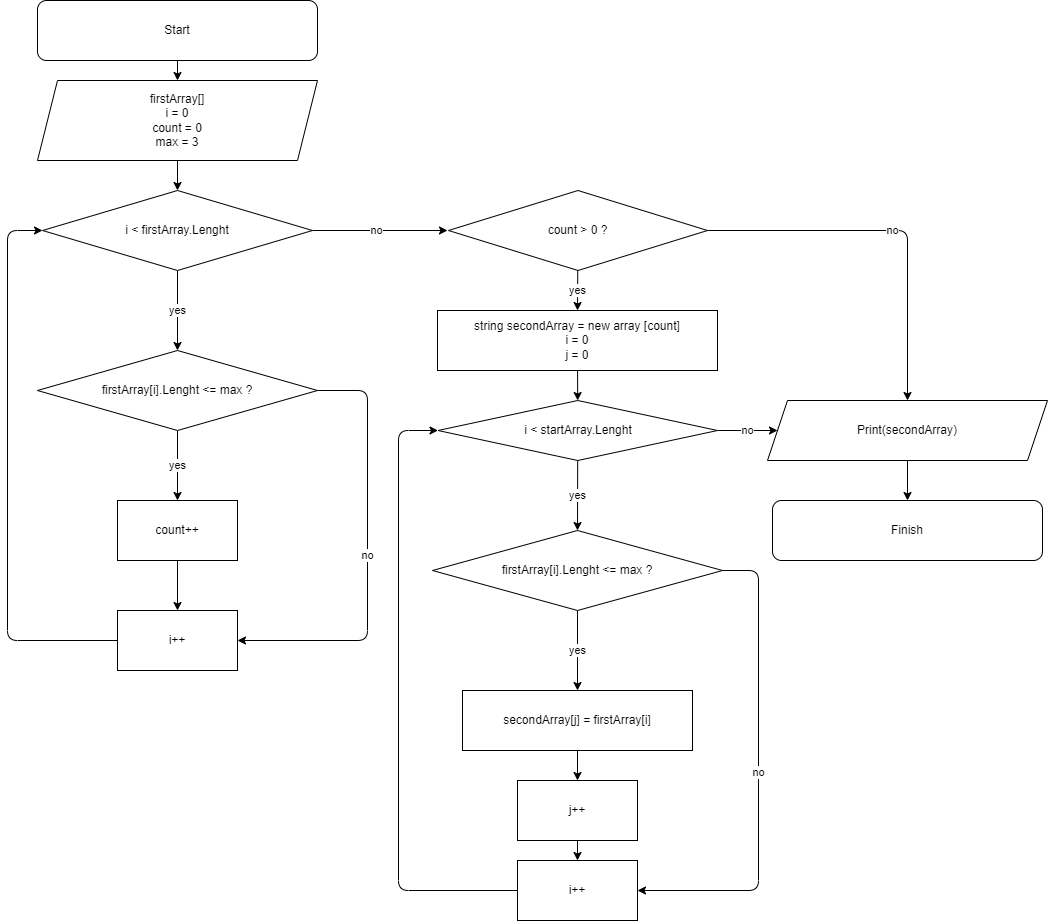

The diagram above was exported from draw.io. Its source (the exported page's mxGraphModel, read from the mxfile embedded in the PNG):
<mxGraphModel dx="712" dy="360" grid="1" gridSize="10" guides="1" tooltips="1" connect="1" arrows="1" fold="1" page="0" pageScale="1" pageWidth="827" pageHeight="1169" math="0" shadow="0">
  <root>
    <mxCell id="0" />
    <mxCell id="1" parent="0" />
    <mxCell id="7" value="" style="edgeStyle=none;html=1;startArrow=none;" parent="1" target="14" edge="1">
      <mxGeometry relative="1" as="geometry">
        <mxPoint x="310" y="360" as="sourcePoint" />
      </mxGeometry>
    </mxCell>
    <mxCell id="8" value="" style="edgeStyle=none;html=1;" parent="1" source="9" target="23" edge="1">
      <mxGeometry relative="1" as="geometry" />
    </mxCell>
    <mxCell id="9" value="firstArray[]&lt;br&gt;i = 0&lt;br&gt;count = 0&lt;br&gt;max = 3" style="shape=parallelogram;perimeter=parallelogramPerimeter;whiteSpace=wrap;html=1;fixedSize=1;" parent="1" vertex="1">
      <mxGeometry x="170" y="80" width="280" height="80" as="geometry" />
    </mxCell>
    <mxCell id="10" value="" style="edgeStyle=none;html=1;" parent="1" source="11" target="9" edge="1">
      <mxGeometry relative="1" as="geometry" />
    </mxCell>
    <mxCell id="11" value="Start" style="rounded=1;whiteSpace=wrap;html=1;" parent="1" vertex="1">
      <mxGeometry x="170" width="280" height="60" as="geometry" />
    </mxCell>
    <mxCell id="12" value="yes" style="edgeStyle=none;html=1;" parent="1" source="14" target="17" edge="1">
      <mxGeometry relative="1" as="geometry" />
    </mxCell>
    <mxCell id="13" value="no" style="edgeStyle=none;html=1;exitX=1;exitY=0.5;exitDx=0;exitDy=0;" parent="1" source="14" target="19" edge="1">
      <mxGeometry relative="1" as="geometry">
        <Array as="points">
          <mxPoint x="500" y="390" />
          <mxPoint x="500" y="640" />
        </Array>
      </mxGeometry>
    </mxCell>
    <mxCell id="14" value="first&lt;span style=&quot;font-family: &amp;#34;helvetica&amp;#34;&quot;&gt;Array[i].Lenght&lt;/span&gt;&amp;nbsp;&amp;lt;= max ?" style="rhombus;whiteSpace=wrap;html=1;" parent="1" vertex="1">
      <mxGeometry x="170" y="350" width="280" height="80" as="geometry" />
    </mxCell>
    <mxCell id="16" value="" style="edgeStyle=none;html=1;" parent="1" source="17" target="19" edge="1">
      <mxGeometry relative="1" as="geometry" />
    </mxCell>
    <mxCell id="17" value="count++" style="whiteSpace=wrap;html=1;" parent="1" vertex="1">
      <mxGeometry x="250" y="500" width="120" height="60" as="geometry" />
    </mxCell>
    <mxCell id="18" style="edgeStyle=none;html=1;exitX=0;exitY=0.5;exitDx=0;exitDy=0;entryX=0;entryY=0.5;entryDx=0;entryDy=0;" parent="1" source="19" target="23" edge="1">
      <mxGeometry relative="1" as="geometry">
        <Array as="points">
          <mxPoint x="140" y="640" />
          <mxPoint x="140" y="230" />
        </Array>
      </mxGeometry>
    </mxCell>
    <mxCell id="19" value="i++" style="whiteSpace=wrap;html=1;" parent="1" vertex="1">
      <mxGeometry x="250" y="610" width="120" height="60" as="geometry" />
    </mxCell>
    <mxCell id="20" value="yes" style="edgeStyle=none;html=1;entryX=0.5;entryY=0;entryDx=0;entryDy=0;" parent="1" source="23" target="14" edge="1">
      <mxGeometry relative="1" as="geometry">
        <mxPoint x="310" y="300" as="targetPoint" />
      </mxGeometry>
    </mxCell>
    <mxCell id="21" value="" style="edgeStyle=none;html=1;" parent="1" source="23" edge="1">
      <mxGeometry relative="1" as="geometry">
        <mxPoint x="580" y="230" as="targetPoint" />
      </mxGeometry>
    </mxCell>
    <mxCell id="22" value="no" style="edgeLabel;html=1;align=center;verticalAlign=middle;resizable=0;points=[];" parent="21" vertex="1" connectable="0">
      <mxGeometry x="-0.2622" y="-2" relative="1" as="geometry">
        <mxPoint x="14" y="-2" as="offset" />
      </mxGeometry>
    </mxCell>
    <mxCell id="23" value="i &amp;lt; firstArray.Lenght" style="rhombus;whiteSpace=wrap;html=1;" parent="1" vertex="1">
      <mxGeometry x="175" y="190" width="270" height="80" as="geometry" />
    </mxCell>
    <mxCell id="24" value="" style="edgeStyle=none;html=1;" parent="1" target="30" edge="1">
      <mxGeometry relative="1" as="geometry">
        <mxPoint x="710.3499999999999" y="540" as="sourcePoint" />
      </mxGeometry>
    </mxCell>
    <mxCell id="26" value="yes" style="edgeStyle=none;html=1;entryX=0.5;entryY=0;entryDx=0;entryDy=0;" parent="1" source="28" target="36" edge="1">
      <mxGeometry relative="1" as="geometry">
        <mxPoint x="705" y="320" as="targetPoint" />
      </mxGeometry>
    </mxCell>
    <mxCell id="27" value="no" style="edgeStyle=none;html=1;entryX=0.5;entryY=0;entryDx=0;entryDy=0;exitX=1;exitY=0.5;exitDx=0;exitDy=0;" parent="1" source="28" target="44" edge="1">
      <mxGeometry relative="1" as="geometry">
        <mxPoint x="910" y="230" as="targetPoint" />
        <Array as="points">
          <mxPoint x="1040" y="230" />
        </Array>
      </mxGeometry>
    </mxCell>
    <mxCell id="28" value="count &amp;gt; 0 ?" style="rhombus;whiteSpace=wrap;html=1;" parent="1" vertex="1">
      <mxGeometry x="581" y="190" width="259" height="80" as="geometry" />
    </mxCell>
    <mxCell id="29" value="yes" style="edgeStyle=none;html=1;" parent="1" source="30" target="32" edge="1">
      <mxGeometry relative="1" as="geometry" />
    </mxCell>
    <mxCell id="30" value="first&lt;span style=&quot;font-family: &amp;#34;helvetica&amp;#34;&quot;&gt;Array[i].Lenght&lt;/span&gt;&amp;nbsp;&amp;lt;= max ?" style="rhombus;whiteSpace=wrap;html=1;" parent="1" vertex="1">
      <mxGeometry x="565" y="530" width="290" height="80" as="geometry" />
    </mxCell>
    <mxCell id="31" value="" style="edgeStyle=none;html=1;" parent="1" source="32" target="39" edge="1">
      <mxGeometry relative="1" as="geometry" />
    </mxCell>
    <mxCell id="32" value="secondArray[j] = firstArray[i]" style="whiteSpace=wrap;html=1;" parent="1" vertex="1">
      <mxGeometry x="595" y="690" width="230" height="60" as="geometry" />
    </mxCell>
    <mxCell id="33" value="i++" style="whiteSpace=wrap;html=1;" parent="1" vertex="1">
      <mxGeometry x="650" y="860" width="120" height="60" as="geometry" />
    </mxCell>
    <mxCell id="34" value="no" style="edgeStyle=none;html=1;exitX=1;exitY=0.5;exitDx=0;exitDy=0;entryX=1;entryY=0.5;entryDx=0;entryDy=0;" parent="1" source="30" target="33" edge="1">
      <mxGeometry relative="1" as="geometry">
        <mxPoint x="841" y="610" as="sourcePoint" />
        <mxPoint x="780" y="830" as="targetPoint" />
        <Array as="points">
          <mxPoint x="891" y="570" />
          <mxPoint x="891" y="890" />
        </Array>
      </mxGeometry>
    </mxCell>
    <mxCell id="35" value="" style="edgeStyle=none;html=1;" parent="1" source="36" target="42" edge="1">
      <mxGeometry relative="1" as="geometry" />
    </mxCell>
    <mxCell id="36" value="string secondArray = new array [count]&lt;br&gt;i = 0&lt;br&gt;j = 0" style="rounded=0;whiteSpace=wrap;html=1;" parent="1" vertex="1">
      <mxGeometry x="570" y="310" width="280" height="60" as="geometry" />
    </mxCell>
    <mxCell id="37" style="edgeStyle=none;html=1;exitX=0;exitY=0.5;exitDx=0;exitDy=0;entryX=0;entryY=0.5;entryDx=0;entryDy=0;" parent="1" source="33" target="42" edge="1">
      <mxGeometry relative="1" as="geometry">
        <mxPoint x="641" y="720" as="sourcePoint" />
        <mxPoint x="580" y="410" as="targetPoint" />
        <Array as="points">
          <mxPoint x="531" y="890" />
          <mxPoint x="531" y="430" />
        </Array>
      </mxGeometry>
    </mxCell>
    <mxCell id="38" value="" style="edgeStyle=none;html=1;" parent="1" source="39" target="33" edge="1">
      <mxGeometry relative="1" as="geometry" />
    </mxCell>
    <mxCell id="39" value="j++" style="whiteSpace=wrap;html=1;" parent="1" vertex="1">
      <mxGeometry x="650" y="780" width="120" height="60" as="geometry" />
    </mxCell>
    <mxCell id="40" value="yes" style="edgeStyle=none;html=1;entryX=0.5;entryY=0;entryDx=0;entryDy=0;" parent="1" source="42" target="30" edge="1">
      <mxGeometry relative="1" as="geometry">
        <mxPoint x="710.425" y="480" as="targetPoint" />
      </mxGeometry>
    </mxCell>
    <mxCell id="41" value="no" style="edgeStyle=none;html=1;" parent="1" source="42" target="44" edge="1">
      <mxGeometry relative="1" as="geometry" />
    </mxCell>
    <mxCell id="42" value="i &amp;lt; startArray.Lenght" style="rhombus;whiteSpace=wrap;html=1;" parent="1" vertex="1">
      <mxGeometry x="570.5" y="400" width="279.5" height="60" as="geometry" />
    </mxCell>
    <mxCell id="43" value="" style="edgeStyle=orthogonalEdgeStyle;rounded=0;orthogonalLoop=1;jettySize=auto;html=1;" parent="1" source="44" target="45" edge="1">
      <mxGeometry relative="1" as="geometry" />
    </mxCell>
    <mxCell id="44" value="Print(secondArray)" style="shape=parallelogram;perimeter=parallelogramPerimeter;whiteSpace=wrap;html=1;fixedSize=1;" parent="1" vertex="1">
      <mxGeometry x="900" y="400" width="280" height="60" as="geometry" />
    </mxCell>
    <mxCell id="45" value="Finish" style="rounded=1;whiteSpace=wrap;html=1;" parent="1" vertex="1">
      <mxGeometry x="905" y="500" width="270" height="60" as="geometry" />
    </mxCell>
  </root>
</mxGraphModel>